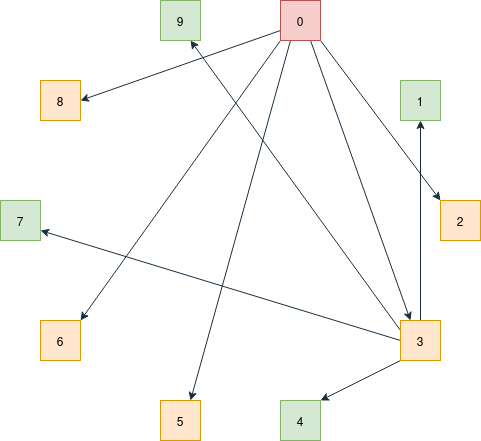

The diagram above was exported from draw.io. Its source (the exported page's mxGraphModel, read from the mxfile embedded in the PNG):
<mxGraphModel dx="654" dy="510" grid="1" gridSize="10" guides="1" tooltips="1" connect="1" arrows="1" fold="1" page="1" pageScale="1" pageWidth="560" pageHeight="520" math="0" shadow="0">
  <root>
    <mxCell id="0" />
    <mxCell id="1" parent="0" />
    <mxCell id="Se8F64zCyco_TB4vRZUZ-5" value="2" style="rounded=0;whiteSpace=wrap;html=1;labelBackgroundColor=none;fillColor=#ffe6cc;strokeColor=#d79b00;" parent="1" vertex="1">
      <mxGeometry x="480" y="240" width="40" height="40" as="geometry" />
    </mxCell>
    <mxCell id="Se8F64zCyco_TB4vRZUZ-29" style="edgeStyle=none;shape=connector;rounded=0;orthogonalLoop=1;jettySize=auto;html=1;exitX=0.5;exitY=0;exitDx=0;exitDy=0;entryX=0.5;entryY=1;entryDx=0;entryDy=0;strokeColor=#182E3E;align=center;verticalAlign=middle;fontFamily=Helvetica;fontSize=11;fontColor=default;labelBackgroundColor=none;endArrow=classic;" parent="1" source="Se8F64zCyco_TB4vRZUZ-6" target="Se8F64zCyco_TB4vRZUZ-12" edge="1">
      <mxGeometry relative="1" as="geometry" />
    </mxCell>
    <mxCell id="Se8F64zCyco_TB4vRZUZ-30" style="edgeStyle=none;shape=connector;rounded=0;orthogonalLoop=1;jettySize=auto;html=1;exitX=0;exitY=1;exitDx=0;exitDy=0;entryX=1;entryY=0;entryDx=0;entryDy=0;strokeColor=#182E3E;align=center;verticalAlign=middle;fontFamily=Helvetica;fontSize=11;fontColor=default;labelBackgroundColor=none;endArrow=classic;" parent="1" source="Se8F64zCyco_TB4vRZUZ-6" target="Se8F64zCyco_TB4vRZUZ-7" edge="1">
      <mxGeometry relative="1" as="geometry" />
    </mxCell>
    <mxCell id="Se8F64zCyco_TB4vRZUZ-33" style="edgeStyle=none;shape=connector;rounded=0;orthogonalLoop=1;jettySize=auto;html=1;exitX=0;exitY=0.25;exitDx=0;exitDy=0;entryX=0.75;entryY=1;entryDx=0;entryDy=0;strokeColor=#182E3E;align=center;verticalAlign=middle;fontFamily=Helvetica;fontSize=11;fontColor=default;labelBackgroundColor=none;endArrow=classic;" parent="1" source="Se8F64zCyco_TB4vRZUZ-6" target="Se8F64zCyco_TB4vRZUZ-14" edge="1">
      <mxGeometry relative="1" as="geometry" />
    </mxCell>
    <mxCell id="7hj30aAgyX3biK-Z_HE1-2" style="edgeStyle=none;shape=connector;rounded=0;orthogonalLoop=1;jettySize=auto;html=1;exitX=0;exitY=0.5;exitDx=0;exitDy=0;entryX=1;entryY=0.75;entryDx=0;entryDy=0;strokeColor=#182E3E;align=center;verticalAlign=middle;fontFamily=Helvetica;fontSize=11;fontColor=default;labelBackgroundColor=none;endArrow=classic;" edge="1" parent="1" source="Se8F64zCyco_TB4vRZUZ-6" target="Se8F64zCyco_TB4vRZUZ-10">
      <mxGeometry relative="1" as="geometry" />
    </mxCell>
    <mxCell id="Se8F64zCyco_TB4vRZUZ-6" value="3" style="rounded=0;whiteSpace=wrap;html=1;labelBackgroundColor=none;fillColor=#ffe6cc;strokeColor=#d79b00;" parent="1" vertex="1">
      <mxGeometry x="440" y="360" width="40" height="40" as="geometry" />
    </mxCell>
    <mxCell id="Se8F64zCyco_TB4vRZUZ-7" value="4" style="rounded=0;whiteSpace=wrap;html=1;labelBackgroundColor=none;fillColor=#d5e8d4;strokeColor=#82b366;" parent="1" vertex="1">
      <mxGeometry x="320" y="440" width="40" height="40" as="geometry" />
    </mxCell>
    <mxCell id="Se8F64zCyco_TB4vRZUZ-8" value="5" style="rounded=0;whiteSpace=wrap;html=1;labelBackgroundColor=none;fillColor=#ffe6cc;strokeColor=#d79b00;" parent="1" vertex="1">
      <mxGeometry x="200" y="440" width="40" height="40" as="geometry" />
    </mxCell>
    <mxCell id="Se8F64zCyco_TB4vRZUZ-9" value="6" style="rounded=0;whiteSpace=wrap;html=1;labelBackgroundColor=none;fillColor=#ffe6cc;strokeColor=#d79b00;" parent="1" vertex="1">
      <mxGeometry x="80" y="360" width="40" height="40" as="geometry" />
    </mxCell>
    <mxCell id="Se8F64zCyco_TB4vRZUZ-10" value="7" style="rounded=0;whiteSpace=wrap;html=1;labelBackgroundColor=none;fillColor=#d5e8d4;strokeColor=#82b366;" parent="1" vertex="1">
      <mxGeometry x="40" y="240" width="40" height="40" as="geometry" />
    </mxCell>
    <mxCell id="Se8F64zCyco_TB4vRZUZ-12" value="1" style="rounded=0;whiteSpace=wrap;html=1;labelBackgroundColor=none;fillColor=#d5e8d4;strokeColor=#82b366;" parent="1" vertex="1">
      <mxGeometry x="440" y="120" width="40" height="40" as="geometry" />
    </mxCell>
    <mxCell id="Se8F64zCyco_TB4vRZUZ-16" style="rounded=0;orthogonalLoop=1;jettySize=auto;html=1;exitX=0.75;exitY=1;exitDx=0;exitDy=0;entryX=0.25;entryY=0;entryDx=0;entryDy=0;labelBackgroundColor=none;strokeColor=#182E3E;fontColor=default;" parent="1" source="Se8F64zCyco_TB4vRZUZ-13" target="Se8F64zCyco_TB4vRZUZ-6" edge="1">
      <mxGeometry relative="1" as="geometry" />
    </mxCell>
    <mxCell id="Se8F64zCyco_TB4vRZUZ-18" style="edgeStyle=none;shape=connector;rounded=0;orthogonalLoop=1;jettySize=auto;html=1;exitX=0.25;exitY=1;exitDx=0;exitDy=0;entryX=0.75;entryY=0;entryDx=0;entryDy=0;strokeColor=#182E3E;align=center;verticalAlign=middle;fontFamily=Helvetica;fontSize=11;fontColor=default;labelBackgroundColor=none;endArrow=classic;" parent="1" source="Se8F64zCyco_TB4vRZUZ-13" target="Se8F64zCyco_TB4vRZUZ-8" edge="1">
      <mxGeometry relative="1" as="geometry" />
    </mxCell>
    <mxCell id="Se8F64zCyco_TB4vRZUZ-19" style="edgeStyle=none;shape=connector;rounded=0;orthogonalLoop=1;jettySize=auto;html=1;exitX=0;exitY=0.75;exitDx=0;exitDy=0;entryX=1;entryY=0.5;entryDx=0;entryDy=0;strokeColor=#182E3E;align=center;verticalAlign=middle;fontFamily=Helvetica;fontSize=11;fontColor=default;labelBackgroundColor=none;endArrow=classic;" parent="1" source="Se8F64zCyco_TB4vRZUZ-13" target="Se8F64zCyco_TB4vRZUZ-15" edge="1">
      <mxGeometry relative="1" as="geometry" />
    </mxCell>
    <mxCell id="Se8F64zCyco_TB4vRZUZ-20" style="edgeStyle=none;shape=connector;rounded=0;orthogonalLoop=1;jettySize=auto;html=1;exitX=0;exitY=1;exitDx=0;exitDy=0;entryX=1;entryY=0;entryDx=0;entryDy=0;strokeColor=#182E3E;align=center;verticalAlign=middle;fontFamily=Helvetica;fontSize=11;fontColor=default;labelBackgroundColor=none;endArrow=classic;" parent="1" source="Se8F64zCyco_TB4vRZUZ-13" target="Se8F64zCyco_TB4vRZUZ-9" edge="1">
      <mxGeometry relative="1" as="geometry" />
    </mxCell>
    <mxCell id="Se8F64zCyco_TB4vRZUZ-21" style="edgeStyle=none;shape=connector;rounded=0;orthogonalLoop=1;jettySize=auto;html=1;exitX=1;exitY=1;exitDx=0;exitDy=0;entryX=0;entryY=0;entryDx=0;entryDy=0;strokeColor=#182E3E;align=center;verticalAlign=middle;fontFamily=Helvetica;fontSize=11;fontColor=default;labelBackgroundColor=none;endArrow=classic;" parent="1" source="Se8F64zCyco_TB4vRZUZ-13" target="Se8F64zCyco_TB4vRZUZ-5" edge="1">
      <mxGeometry relative="1" as="geometry" />
    </mxCell>
    <mxCell id="Se8F64zCyco_TB4vRZUZ-13" value="&lt;div&gt;0&lt;/div&gt;" style="rounded=0;whiteSpace=wrap;html=1;labelBackgroundColor=none;fillColor=#f8cecc;strokeColor=#b85450;" parent="1" vertex="1">
      <mxGeometry x="320" y="40" width="40" height="40" as="geometry" />
    </mxCell>
    <mxCell id="Se8F64zCyco_TB4vRZUZ-14" value="9" style="rounded=0;whiteSpace=wrap;html=1;labelBackgroundColor=none;fillColor=#d5e8d4;strokeColor=#82b366;" parent="1" vertex="1">
      <mxGeometry x="200" y="40" width="40" height="40" as="geometry" />
    </mxCell>
    <mxCell id="Se8F64zCyco_TB4vRZUZ-15" value="8" style="rounded=0;whiteSpace=wrap;html=1;labelBackgroundColor=none;fillColor=#ffe6cc;strokeColor=#d79b00;" parent="1" vertex="1">
      <mxGeometry x="80" y="120" width="40" height="40" as="geometry" />
    </mxCell>
  </root>
</mxGraphModel>